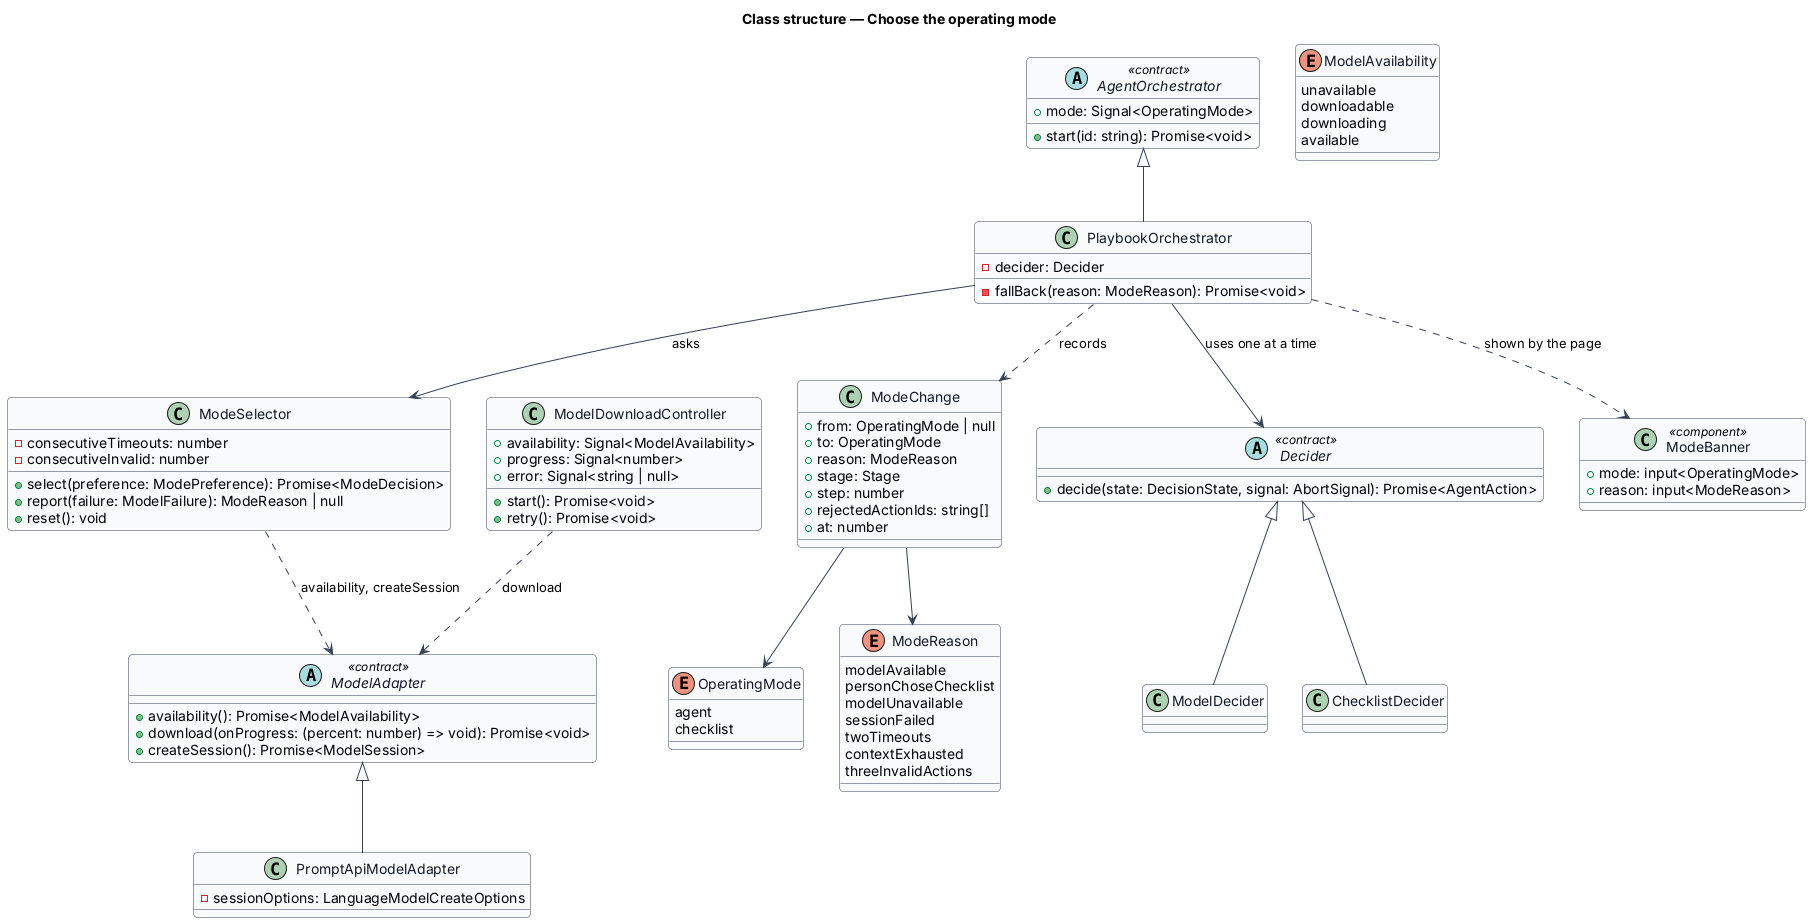

The diagram above was rendered by PlantUML. Its source (embedded in the PNG):
@startuml
' --- shared skin header ---
skinparam backgroundColor #FFFFFF
skinparam shadowing false
skinparam roundcorner 8
skinparam defaultFontName Arial
skinparam ArrowColor #344054
skinparam class {
  BorderColor #344054
  FontColor #101828
  BackgroundColor #F9FAFB
}
' --------------------------
title Class structure — Choose the operating mode

enum OperatingMode {
  agent
  checklist
}

enum ModeReason {
  modelAvailable
  personChoseChecklist
  modelUnavailable
  sessionFailed
  twoTimeouts
  contextExhausted
  threeInvalidActions
}

enum ModelAvailability {
  unavailable
  downloadable
  downloading
  available
}

class ModeChange {
  +from: OperatingMode | null
  +to: OperatingMode
  +reason: ModeReason
  +stage: Stage
  +step: number
  +rejectedActionIds: string[]
  +at: number
}

class ModeSelector {
  -consecutiveTimeouts: number
  -consecutiveInvalid: number
  +select(preference: ModePreference): Promise<ModeDecision>
  +report(failure: ModelFailure): ModeReason | null
  +reset(): void
}

class ModelDownloadController {
  +availability: Signal<ModelAvailability>
  +progress: Signal<number>
  +error: Signal<string | null>
  +start(): Promise<void>
  +retry(): Promise<void>
}

abstract class ModelAdapter <<contract>> {
  +availability(): Promise<ModelAvailability>
  +download(onProgress: (percent: number) => void): Promise<void>
  +createSession(): Promise<ModelSession>
}

class PromptApiModelAdapter {
  -sessionOptions: LanguageModelCreateOptions
}

abstract class Decider <<contract>> {
  +decide(state: DecisionState, signal: AbortSignal): Promise<AgentAction>
}
class ModelDecider
class ChecklistDecider

abstract class AgentOrchestrator <<contract>> {
  +mode: Signal<OperatingMode>
  +start(id: string): Promise<void>
}

class PlaybookOrchestrator {
  -decider: Decider
  -fallBack(reason: ModeReason): Promise<void>
}

class ModeBanner <<component>> {
  +mode: input<OperatingMode>
  +reason: input<ModeReason>
}

ModelAdapter <|-- PromptApiModelAdapter
Decider <|-- ModelDecider
Decider <|-- ChecklistDecider
AgentOrchestrator <|-- PlaybookOrchestrator
PlaybookOrchestrator --> ModeSelector : asks
PlaybookOrchestrator --> Decider : uses one at a time
PlaybookOrchestrator ..> ModeChange : records
ModeSelector ..> ModelAdapter : availability, createSession
ModelDownloadController ..> ModelAdapter : download
ModeChange --> OperatingMode
ModeChange --> ModeReason
PlaybookOrchestrator ..> ModeBanner : shown by the page
@enduml